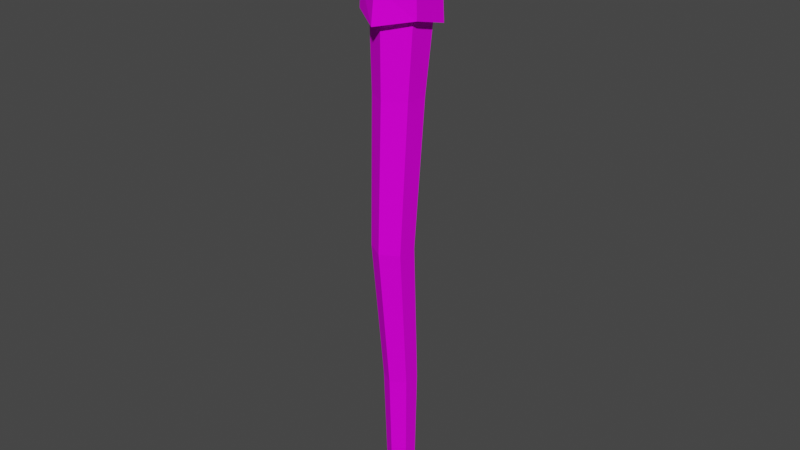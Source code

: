 # Source: Torch.blend  (saved by Blender 3.0.42; exported with 4.5.12 LTS)
import bpy
from mathutils import Matrix  # noqa: F401  (used for matrix-valued properties, if any)

bpy.ops.wm.read_factory_settings(use_empty=True)
scene = bpy.context.scene
scene.name = 'Scene'

# ---- collections
col_collection = bpy.data.collections.new('Collection'); scene.collection.children.link(col_collection)

# ---- images (referenced by path relative to the original .blend; pixels are not part of the script)
import os
ASSET_DIR = os.environ.get("B2B_ASSET_DIR", "")  # directory of the original .blend (textures are referenced by path, not embedded)
HERE = os.path.dirname(os.path.abspath(__file__))  # packed textures are extracted next to this script under _unpacked/

def load_image(name, relpath, width, height, colorspace="sRGB"):
    """Load a texture the original file referenced (path relative to the .blend, or extracted next to this script)."""
    p = next((c for c in (os.path.join(HERE, relpath), os.path.join(ASSET_DIR, relpath)) if relpath and os.path.exists(c)), "")
    if p:
        img = bpy.data.images.load(p, check_existing=True)
        img.name = name
    else:  # same state as the original file: an image datablock whose file is absent (Cycles renders it pink)
        img = bpy.data.images.new(name, width, height)
        img.source = "FILE"
        img.filepath = "//" + (relpath or name)
    img.colorspace_settings.name = colorspace
    return img
img_t_pallet_png = load_image('T_Pallet.png', 'T_Pallet.png', 1024, 1024, 'sRGB')

# ---- materials (node trees are filled in below, after node groups)
mat_material = bpy.data.materials.new('Material')
mat_material.alpha_threshold = 0.0
mat_material.use_transparent_shadow = False
mat_material.line_color = (0.0, 0.0, 0.0, 1.0)

# ---- material node trees
mat_material.use_nodes = True; mat_material.node_tree.nodes.clear()
_N = mat_material.node_tree.nodes; _L = mat_material.node_tree.links
n0 = _N.new('ShaderNodeOutputMaterial'); n0.name = 'Material Output'; n0.location = (300, 300)
n1 = _N.new('ShaderNodeBsdfPrincipled'); n1.name = 'Principled BSDF'; n1.location = (10, 300)
n1.distribution = 'GGX'
n1.subsurface_method = 'BURLEY'
n1.inputs[2].default_value = 0.9036
n1.inputs[3].default_value = 1.45
n1.inputs[13].default_value = 0.05512
n1.inputs[27].default_value = (0.0, 0.0, 0.0, 1.0)
n1.inputs[28].default_value = 1.0
n2 = _N.new('ShaderNodeTexImage'); n2.name = 'Image Texture'; n2.location = (-344, 204)
n2.image = img_t_pallet_png
n3 = _N.new('ShaderNodeTexCoord'); n3.name = 'Texture Coordinate'; n3.location = (-649, 227)
_L.new(n1.outputs[0], n0.inputs[0])
_L.new(n3.outputs[2], n2.inputs[0])
_L.new(n3.outputs[1], n1.inputs[5])
_L.new(n2.outputs[1], n1.inputs[4])
_L.new(n2.outputs[0], n1.inputs[0])
n0.is_active_output = True

# ---- world
world_world = bpy.data.worlds.new('World'); scene.world = world_world
world_world.use_nodes = True; world_world.node_tree.nodes.clear()
_N = world_world.node_tree.nodes; _L = world_world.node_tree.links
n0 = _N.new('ShaderNodeOutputWorld'); n0.name = 'World Output'; n0.location = (300, 300)
n1 = _N.new('ShaderNodeBackground'); n1.name = 'Background'; n1.location = (10, 300)
n1.inputs[0].default_value = (0.05088, 0.05088, 0.05088, 1.0)
_L.new(n1.outputs[0], n0.inputs[0])
n0.is_active_output = True
world_world.color = (0.05088, 0.05088, 0.05088)
world_world.use_sun_shadow = False
world_world.sun_shadow_jitter_overblur = 0.0

# ---- meshes
me_cylinder = bpy.data.meshes.new('Cylinder')
me_cylinder.from_pydata([(-3.04e-10, 0.007972, -0.186), (0.01818, 0.01045, 0.1404), (0.006904, 0.003986, -0.186), (0.01954, 0.01118, 0.1554), (0.006904, -0.003986, -0.186), (0.01818, 0.01035, 0.1705), (-1.001e-09, -0.007972, -0.186), (1.784e-10, 0.02071, 0.169), (-0.006904, -0.003986, -0.186), (1.376e-10, 0.02237, 0.1543), (-0.006904, 0.003986, -0.186), (1.784e-10, 0.0209, 0.1399), (0.0, 0.01683, 0.1254), (0.01458, 0.008416, 0.1254), (0.01458, -0.008416, 0.1254), (-1.471e-09, -0.01683, 0.1254), (-0.01458, -0.008416, 0.1254), (-0.01458, 0.008416, 0.1254), (0.01229, 0.004622, 0.08066), (0.01229, -0.009564, 0.08066), (-1.378e-09, -0.01666, 0.08066), (-0.01229, -0.009564, 0.08066), (-0.01229, 0.004622, 0.08066), (-1.382e-10, 0.01172, 0.08066), (3.895e-10, 0.01598, 0.1798), (0.01406, 0.007989, 0.1811), (0.01406, -0.007989, 0.1839), (-1.03e-09, -0.01598, 0.1853), (-0.01406, -0.007989, 0.1839), (-0.01406, 0.007989, 0.1811), (1.343e-10, 0.02172, 0.1254), (0.01881, 0.01121, 0.1196), (0.01881, -0.01086, 0.1254), (-1.765e-09, -0.02356, 0.1219), (-0.01881, -0.01086, 0.1254), (-0.02051, 0.01101, 0.1196), (0.01818, -0.01035, 0.1734), (0.01954, -0.01118, 0.1575), (0.01818, -0.01045, 0.1414), (-1.657e-09, -0.02071, 0.1749), (-1.835e-09, -0.02237, 0.1586), (-1.657e-09, -0.0209, 0.1419), (-0.01818, -0.01035, 0.1734), (-0.01954, -0.01118, 0.1575), (-0.01818, -0.01045, 0.1414), (-0.01818, 0.01035, 0.1705), (-0.01954, 0.01118, 0.1554), (-0.01818, 0.01045, 0.1404), (-2.508e-09, 2.508e-10, 0.1912), (0.01049, -0.001424, -0.008239), (0.008698, 0.004198, -0.09714), (0.01049, -0.01354, -0.008239), (0.008698, -0.005845, -0.09714), (-1.253e-09, -0.0196, -0.008239), (-1.127e-09, -0.01087, -0.09714), (-0.01049, -0.01354, -0.008239), (-0.008698, -0.005845, -0.09714), (-0.01049, -0.001424, -0.008239), (-0.008698, 0.004198, -0.09714), (-2.488e-10, 0.00922, -0.09714), (-1.935e-10, 0.004633, -0.008239)], [], [(35, 47, 11, 30), (12, 17, 35, 30), (16, 15, 33, 34), (14, 13, 31, 32), (17, 16, 34, 35), (15, 14, 32, 33), (13, 12, 30, 31), (0, 2, 4, 6, 8, 10), (22, 17, 12, 23), (21, 16, 17, 22), (20, 15, 16, 21), (19, 14, 15, 20), (18, 13, 14, 19), (23, 12, 13, 18), (60, 23, 18, 49), (49, 18, 19, 51), (51, 19, 20, 53), (53, 20, 21, 55), (55, 21, 22, 57), (57, 22, 23, 60), (7, 24, 25, 5), (5, 25, 26, 36), (36, 26, 27, 39), (39, 27, 28, 42), (25, 48, 26), (42, 28, 29, 45), (45, 29, 24, 7), (47, 46, 9, 11), (46, 45, 7, 9), (34, 44, 47, 35), (44, 43, 46, 47), (43, 42, 45, 46), (33, 41, 44, 34), (41, 40, 43, 44), (40, 39, 42, 43), (32, 38, 41, 33), (38, 37, 40, 41), (37, 36, 39, 40), (31, 1, 38, 32), (1, 3, 37, 38), (3, 5, 36, 37), (30, 11, 1, 31), (11, 9, 3, 1), (9, 7, 5, 3), (26, 48, 27), (27, 48, 28), (28, 48, 29), (29, 48, 24), (24, 48, 25), (10, 58, 59, 0), (58, 57, 60, 59), (8, 56, 58, 10), (56, 55, 57, 58), (6, 54, 56, 8), (54, 53, 55, 56), (4, 52, 54, 6), (52, 51, 53, 54), (2, 50, 52, 4), (50, 49, 51, 52), (0, 59, 50, 2), (59, 60, 49, 50)])
_uv = me_cylinder.uv_layers.new(name='UVMap')
_uv.uv.foreach_set('vector', [0.4643, 0.7283, 0.4646, 0.7297, 0.4583, 0.7395, 0.4578, 0.7395, 0.4737, 0.7336, 0.4677, 0.7329, 0.4665, 0.7308, 0.4747, 0.7321, 0.464, 0.7378, 0.4665, 0.7433, 0.465, 0.7453, 0.4623, 0.7376, 0.4725, 0.744, 0.4761, 0.7391, 0.478, 0.7392, 0.4732, 0.7457, 0.4677, 0.7329, 0.464, 0.7378, 0.4623, 0.7376, 0.4665, 0.7308, 0.4665, 0.7433, 0.4725, 0.744, 0.4732, 0.7457, 0.465, 0.7453, 0.4761, 0.7391, 0.4737, 0.7336, 0.4747, 0.7321, 0.478, 0.7392, 0.4758, 0.8343, 0.4755, 0.8345, 0.4751, 0.8343, 0.4751, 0.8339, 0.4755, 0.8337, 0.4758, 0.8339, 0.4746, 0.8316, 0.4744, 0.8316, 0.4744, 0.8307, 0.4746, 0.8309, 0.4762, 0.8305, 0.4763, 0.8302, 0.4771, 0.8301, 0.4769, 0.8304, 0.4755, 0.8335, 0.4755, 0.8337, 0.4751, 0.8337, 0.4752, 0.8335, 0.4763, 0.8335, 0.4764, 0.8337, 0.4755, 0.8337, 0.4755, 0.8335, 0.4725, 0.8337, 0.4726, 0.834, 0.4721, 0.8337, 0.4722, 0.8335, 0.4733, 0.8337, 0.4734, 0.8339, 0.4726, 0.834, 0.4725, 0.8337, 0.4731, 0.8332, 0.4733, 0.8337, 0.4725, 0.8337, 0.4724, 0.8332, 0.4724, 0.8332, 0.4725, 0.8337, 0.4722, 0.8335, 0.4721, 0.833, 0.4761, 0.8331, 0.4763, 0.8335, 0.4755, 0.8335, 0.4755, 0.8331, 0.4755, 0.8331, 0.4755, 0.8335, 0.4752, 0.8335, 0.4752, 0.8331, 0.4761, 0.8309, 0.4762, 0.8305, 0.4769, 0.8304, 0.4767, 0.8308, 0.4749, 0.8317, 0.4746, 0.8316, 0.4746, 0.8309, 0.4749, 0.8311, 0.4966, 0.7891, 0.4975, 0.7892, 0.4989, 0.792, 0.4984, 0.7928, 0.4984, 0.7928, 0.4989, 0.792, 0.5021, 0.7921, 0.5025, 0.7929, 0.5025, 0.7929, 0.5021, 0.7921, 0.5037, 0.7894, 0.5046, 0.7895, 0.5046, 0.7895, 0.5037, 0.7894, 0.5023, 0.7866, 0.5028, 0.7858, 0.4989, 0.792, 0.5006, 0.7893, 0.5021, 0.7921, 0.5028, 0.7858, 0.5023, 0.7866, 0.4992, 0.7865, 0.4987, 0.7857, 0.4987, 0.7857, 0.4992, 0.7865, 0.4975, 0.7892, 0.4966, 0.7891, 0.4529, 0.7386, 0.4517, 0.7386, 0.4614, 0.7236, 0.4619, 0.7246, 0.4986, 0.7854, 0.4987, 0.7857, 0.4966, 0.7891, 0.4962, 0.7891, 0.4765, 0.7298, 0.4762, 0.7301, 0.4646, 0.7297, 0.4643, 0.7283, 0.4606, 0.7534, 0.4599, 0.7544, 0.4517, 0.7386, 0.4529, 0.7386, 0.5029, 0.7856, 0.5028, 0.7858, 0.4987, 0.7857, 0.4986, 0.7854, 0.4831, 0.7406, 0.4816, 0.7405, 0.4762, 0.7301, 0.4765, 0.7298, 0.4772, 0.7541, 0.4778, 0.7552, 0.4599, 0.7544, 0.4606, 0.7534, 0.505, 0.7895, 0.5046, 0.7895, 0.5028, 0.7858, 0.5029, 0.7856, 0.4758, 0.7481, 0.4756, 0.7472, 0.4815, 0.7419, 0.483, 0.7429, 0.4863, 0.7401, 0.4875, 0.7401, 0.4778, 0.7552, 0.4772, 0.7541, 0.5026, 0.7932, 0.5025, 0.7929, 0.5046, 0.7895, 0.505, 0.7895, 0.4634, 0.7479, 0.4639, 0.7468, 0.4756, 0.7472, 0.4758, 0.7481, 0.4786, 0.7253, 0.4793, 0.7243, 0.4875, 0.7401, 0.4863, 0.7401, 0.4984, 0.7931, 0.4986, 0.7928, 0.5024, 0.7929, 0.5025, 0.7933, 0.4577, 0.7418, 0.4582, 0.7412, 0.4639, 0.7468, 0.4634, 0.7479, 0.4619, 0.7246, 0.4614, 0.7236, 0.4793, 0.7243, 0.4786, 0.7253, 0.4962, 0.7891, 0.4966, 0.7891, 0.4984, 0.7928, 0.4983, 0.793, 0.5021, 0.7921, 0.5006, 0.7893, 0.5037, 0.7894, 0.5037, 0.7894, 0.5006, 0.7893, 0.5023, 0.7866, 0.5023, 0.7866, 0.5006, 0.7893, 0.4992, 0.7865, 0.4992, 0.7865, 0.5006, 0.7893, 0.4975, 0.7892, 0.4975, 0.7892, 0.5006, 0.7893, 0.4989, 0.792, 0.4733, 0.8324, 0.4734, 0.8327, 0.4732, 0.8329, 0.4731, 0.8325, 0.4738, 0.8333, 0.474, 0.8331, 0.474, 0.8337, 0.4738, 0.8338, 0.4767, 0.8316, 0.4765, 0.8313, 0.477, 0.8312, 0.4771, 0.8316, 0.4765, 0.8313, 0.4761, 0.8309, 0.4767, 0.8308, 0.477, 0.8312, 0.4765, 0.8318, 0.4763, 0.8315, 0.4765, 0.8313, 0.4767, 0.8316, 0.4736, 0.8326, 0.474, 0.8324, 0.474, 0.833, 0.4736, 0.8331, 0.4762, 0.8323, 0.4762, 0.8327, 0.4757, 0.8327, 0.4758, 0.8323, 0.4762, 0.8327, 0.4761, 0.8331, 0.4755, 0.8331, 0.4757, 0.8327, 0.4727, 0.8325, 0.4727, 0.8329, 0.4724, 0.8328, 0.4725, 0.8324, 0.4727, 0.8329, 0.4724, 0.8332, 0.4721, 0.833, 0.4724, 0.8328, 0.4731, 0.8325, 0.4732, 0.8329, 0.4727, 0.8329, 0.4727, 0.8325, 0.4732, 0.8329, 0.4731, 0.8332, 0.4724, 0.8332, 0.4727, 0.8329])
me_cylinder.materials.append(mat_material)
me_cylinder.use_remesh_fix_poles = True
me_cylinder.use_remesh_preserve_attributes = False
me_cylinder.update()

# ---- objects
ob_torch = bpy.data.objects.new('Torch', me_cylinder)

# ---- transforms, parenting, visibility, modifiers, constraints
ob_torch.location = (0.0, 0.0, 0.0)

# ---- collection membership
col_collection.objects.link(ob_torch)

# ---- scene / render settings (as saved in the file)
scene.frame_start = 1; scene.frame_end = 250; scene.frame_set(1)
scene.render.engine = 'BLENDER_EEVEE_NEXT'
scene.cycles.use_denoising = False
scene.cycles.samples = 128
scene.cycles.sampling_pattern = 'TABULATED_SOBOL'
scene.cycles.use_adaptive_sampling = False
scene.cycles.use_light_tree = False
scene.view_settings.view_transform = 'Filmic'
bpy.context.view_layer.update()

# ---- added for rendering (the .blend has no active camera and no usable light): camera, sun
cam_auto = bpy.data.cameras.new('AutoCamera')
cam_auto.lens = 50.0
cam_auto.sensor_width = 36.0
cam_auto.clip_end = 1000.0
ob_auto_camera = bpy.data.objects.new('AutoCamera', cam_auto)
scene.collection.objects.link(ob_auto_camera)
ob_auto_camera.location = (0.353042, -0.424826, 0.28538)
ob_auto_camera.rotation_euler = (1.09748, -7.21219e-08, 0.694738)
scene.camera = ob_auto_camera
light_auto_sun = bpy.data.lights.new('AutoSun', 'SUN')
light_auto_sun.energy = 3.0
light_auto_sun.angle = 0.0523599
ob_auto_sun = bpy.data.objects.new('AutoSun', light_auto_sun)
scene.collection.objects.link(ob_auto_sun)
ob_auto_sun.rotation_euler = (0.872665, 0.174533, 0.523599)
bpy.context.view_layer.update()
